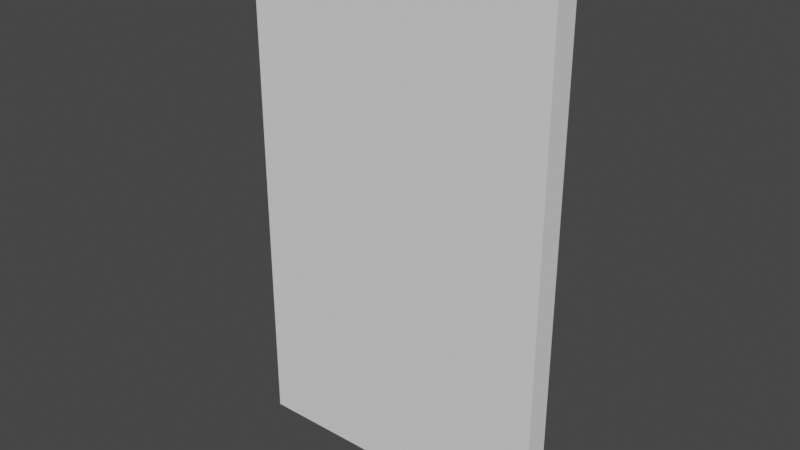 # Source: card_gui.blend  (saved by Blender 3.4.6; exported with 4.5.12 LTS)
import bpy
from mathutils import Matrix  # noqa: F401  (used for matrix-valued properties, if any)

bpy.ops.wm.read_factory_settings(use_empty=True)
scene = bpy.context.scene
scene.name = 'Scene'

# ---- collections
col_collection = bpy.data.collections.new('Collection'); scene.collection.children.link(col_collection)

# ---- world
world_world = bpy.data.worlds.new('World'); scene.world = world_world
world_world.use_nodes = True; world_world.node_tree.nodes.clear()
_N = world_world.node_tree.nodes; _L = world_world.node_tree.links
n0 = _N.new('ShaderNodeOutputWorld'); n0.name = 'World Output'; n0.location = (300, 300)
n1 = _N.new('ShaderNodeBackground'); n1.name = 'Background'; n1.location = (10, 300)
n1.inputs[0].default_value = (0.05088, 0.05088, 0.05088, 1.0)
_L.new(n1.outputs[0], n0.inputs[0])
n0.is_active_output = True
world_world.color = (0.05088, 0.05088, 0.05088)
world_world.use_sun_shadow = False
world_world.sun_shadow_jitter_overblur = 0.0

# ---- meshes
me_cube_001 = bpy.data.meshes.new('Cube.001')
me_cube_001.from_pydata([(-1.0, -0.08, -1.673), (-1.0, -0.08, 1.673), (-1.0, 0.08, -1.673), (-1.0, 0.08, 1.673), (1.0, -0.08, -1.673), (1.0, -0.08, 1.673), (1.0, 0.08, -1.673), (1.0, 0.08, 1.673)], [], [(0, 1, 3, 2), (2, 3, 7, 6), (6, 7, 5, 4), (4, 5, 1, 0), (2, 6, 4, 0), (7, 3, 1, 5)])
_uv = me_cube_001.uv_layers.new(name='UVMap')
_uv.uv.foreach_set('vector', [0.375, 0.0, 0.625, 0.0, 0.625, 0.25, 0.375, 0.25, 0.375, 0.25, 0.625, 0.25, 0.625, 0.5, 0.375, 0.5, 0.375, 0.5, 0.625, 0.5, 0.625, 0.75, 0.375, 0.75, 0.375, 0.75, 0.625, 0.75, 0.625, 1.0, 0.375, 1.0, 0.125, 0.5, 0.375, 0.5, 0.375, 0.75, 0.125, 0.75, 0.625, 0.5, 0.875, 0.5, 0.875, 0.75, 0.625, 0.75])
me_cube_001.update()

# ---- objects
ob_cube = bpy.data.objects.new('Cube', me_cube_001)
ob_empty = bpy.data.objects.new('Empty', None)

# ---- transforms, parenting, visibility, modifiers, constraints
ob_cube.location = (0.0, 0.0, 0.0)
ob_empty.location = (0.05513, 0.0, -0.3242)
ob_empty.rotation_euler = (1.571, 0.04473, 3.142)
ob_empty.scale = (0.4647, 0.7682, 0.4643)
ob_empty.empty_display_type = 'IMAGE'
ob_empty.empty_display_size = 5.0

# ---- collection membership
col_collection.objects.link(ob_cube)
col_collection.objects.link(ob_empty)

# ---- scene / render settings (as saved in the file)
scene.frame_start = 1; scene.frame_end = 250; scene.frame_set(1)
scene.render.engine = 'BLENDER_EEVEE_NEXT'
scene.cycles.sampling_pattern = 'TABULATED_SOBOL'
scene.cycles.use_light_tree = False
scene.view_settings.view_transform = 'Filmic'
bpy.context.view_layer.update()

# ---- added for rendering (the .blend has no active camera and no usable light): camera, sun
cam_auto = bpy.data.cameras.new('AutoCamera')
cam_auto.lens = 50.0
cam_auto.sensor_width = 36.0
cam_auto.clip_end = 1000.0
ob_auto_camera = bpy.data.objects.new('AutoCamera', cam_auto)
scene.collection.objects.link(ob_auto_camera)
ob_auto_camera.location = (3.60941, -4.33129, 2.88752)
ob_auto_camera.rotation_euler = (1.09748, -7.21219e-08, 0.694738)
scene.camera = ob_auto_camera
light_auto_sun = bpy.data.lights.new('AutoSun', 'SUN')
light_auto_sun.energy = 3.0
light_auto_sun.angle = 0.0523599
ob_auto_sun = bpy.data.objects.new('AutoSun', light_auto_sun)
scene.collection.objects.link(ob_auto_sun)
ob_auto_sun.rotation_euler = (0.872665, 0.174533, 0.523599)
bpy.context.view_layer.update()
